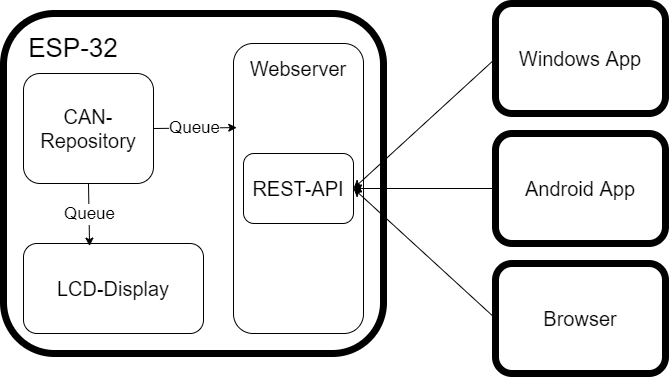

The diagram above was exported from draw.io. Its source (the exported page's mxGraphModel, read from the mxfile embedded in the PNG):
<mxGraphModel dx="2031" dy="1236" grid="1" gridSize="10" guides="1" tooltips="1" connect="1" arrows="1" fold="1" page="1" pageScale="1" pageWidth="1654" pageHeight="1169" math="0" shadow="0">
  <root>
    <mxCell id="0" />
    <mxCell id="1" parent="0" />
    <mxCell id="zbK5dYzN7ngJlq8Q_Xdg-3" value="" style="rounded=1;whiteSpace=wrap;html=1;fillColor=none;strokeWidth=7;" vertex="1" parent="1">
      <mxGeometry x="250" y="170" width="380" height="340" as="geometry" />
    </mxCell>
    <mxCell id="zbK5dYzN7ngJlq8Q_Xdg-4" value="ESP-32" style="text;html=1;strokeColor=none;fillColor=none;align=center;verticalAlign=middle;whiteSpace=wrap;rounded=0;strokeWidth=1;fontSize=26;" vertex="1" parent="1">
      <mxGeometry x="260" y="190" width="120" height="30" as="geometry" />
    </mxCell>
    <mxCell id="zbK5dYzN7ngJlq8Q_Xdg-5" value="" style="rounded=1;whiteSpace=wrap;html=1;fontSize=20;strokeWidth=1;" vertex="1" parent="1">
      <mxGeometry x="480" y="200" width="130" height="290" as="geometry" />
    </mxCell>
    <mxCell id="zbK5dYzN7ngJlq8Q_Xdg-6" value="Webserver" style="text;html=1;strokeColor=none;fillColor=none;align=center;verticalAlign=middle;whiteSpace=wrap;rounded=0;fontSize=20;" vertex="1" parent="1">
      <mxGeometry x="515" y="210" width="60" height="30" as="geometry" />
    </mxCell>
    <mxCell id="zbK5dYzN7ngJlq8Q_Xdg-7" value="REST-API" style="rounded=1;whiteSpace=wrap;html=1;fontSize=20;strokeWidth=1;fillColor=none;" vertex="1" parent="1">
      <mxGeometry x="490" y="310" width="110" height="70" as="geometry" />
    </mxCell>
    <mxCell id="zbK5dYzN7ngJlq8Q_Xdg-8" value="CAN-Repository" style="rounded=1;whiteSpace=wrap;html=1;fontSize=20;strokeWidth=1;" vertex="1" parent="1">
      <mxGeometry x="270" y="230" width="130" height="110" as="geometry" />
    </mxCell>
    <mxCell id="zbK5dYzN7ngJlq8Q_Xdg-9" value="LCD-Display" style="rounded=1;whiteSpace=wrap;html=1;fontSize=20;strokeWidth=1;" vertex="1" parent="1">
      <mxGeometry x="270" y="400" width="180" height="90" as="geometry" />
    </mxCell>
    <mxCell id="zbK5dYzN7ngJlq8Q_Xdg-10" value="Queue" style="endArrow=classic;html=1;rounded=0;fontSize=17;exitX=1;exitY=0.5;exitDx=0;exitDy=0;entryX=0.025;entryY=0.29;entryDx=0;entryDy=0;entryPerimeter=0;" edge="1" parent="1" source="zbK5dYzN7ngJlq8Q_Xdg-8" target="zbK5dYzN7ngJlq8Q_Xdg-5">
      <mxGeometry width="50" height="50" relative="1" as="geometry">
        <mxPoint x="800" y="560" as="sourcePoint" />
        <mxPoint x="850" y="510" as="targetPoint" />
      </mxGeometry>
    </mxCell>
    <mxCell id="zbK5dYzN7ngJlq8Q_Xdg-11" value="Queue" style="endArrow=classic;html=1;rounded=0;fontSize=17;exitX=0.5;exitY=1;exitDx=0;exitDy=0;entryX=0.367;entryY=0.029;entryDx=0;entryDy=0;entryPerimeter=0;" edge="1" parent="1" source="zbK5dYzN7ngJlq8Q_Xdg-8" target="zbK5dYzN7ngJlq8Q_Xdg-9">
      <mxGeometry width="50" height="50" relative="1" as="geometry">
        <mxPoint x="410" y="295.0000000000002" as="sourcePoint" />
        <mxPoint x="493.25" y="294.0999999999999" as="targetPoint" />
      </mxGeometry>
    </mxCell>
    <mxCell id="zbK5dYzN7ngJlq8Q_Xdg-12" value="Windows App" style="rounded=1;whiteSpace=wrap;html=1;fillColor=none;strokeWidth=7;fontSize=20;" vertex="1" parent="1">
      <mxGeometry x="742" y="160" width="170" height="110" as="geometry" />
    </mxCell>
    <mxCell id="zbK5dYzN7ngJlq8Q_Xdg-13" value="Android App" style="rounded=1;whiteSpace=wrap;html=1;fillColor=none;strokeWidth=7;fontSize=20;" vertex="1" parent="1">
      <mxGeometry x="742" y="290" width="170" height="110" as="geometry" />
    </mxCell>
    <mxCell id="zbK5dYzN7ngJlq8Q_Xdg-14" value="Browser" style="rounded=1;whiteSpace=wrap;html=1;fillColor=none;strokeWidth=7;fontSize=20;" vertex="1" parent="1">
      <mxGeometry x="742" y="420" width="170" height="110" as="geometry" />
    </mxCell>
    <mxCell id="zbK5dYzN7ngJlq8Q_Xdg-15" value="" style="endArrow=classic;html=1;rounded=0;fontSize=20;entryX=1;entryY=0.5;entryDx=0;entryDy=0;exitX=0;exitY=0.5;exitDx=0;exitDy=0;" edge="1" parent="1" source="zbK5dYzN7ngJlq8Q_Xdg-14" target="zbK5dYzN7ngJlq8Q_Xdg-7">
      <mxGeometry width="50" height="50" relative="1" as="geometry">
        <mxPoint x="800" y="560" as="sourcePoint" />
        <mxPoint x="850" y="510" as="targetPoint" />
      </mxGeometry>
    </mxCell>
    <mxCell id="zbK5dYzN7ngJlq8Q_Xdg-16" value="" style="endArrow=classic;html=1;rounded=0;fontSize=20;entryX=1;entryY=0.5;entryDx=0;entryDy=0;exitX=0;exitY=0.5;exitDx=0;exitDy=0;" edge="1" parent="1" source="zbK5dYzN7ngJlq8Q_Xdg-13" target="zbK5dYzN7ngJlq8Q_Xdg-7">
      <mxGeometry width="50" height="50" relative="1" as="geometry">
        <mxPoint x="760" y="474.9999999999998" as="sourcePoint" />
        <mxPoint x="610" y="354.9999999999998" as="targetPoint" />
      </mxGeometry>
    </mxCell>
    <mxCell id="zbK5dYzN7ngJlq8Q_Xdg-17" value="" style="endArrow=classic;html=1;rounded=0;fontSize=20;entryX=1;entryY=0.5;entryDx=0;entryDy=0;exitX=0;exitY=0.5;exitDx=0;exitDy=0;" edge="1" parent="1" source="zbK5dYzN7ngJlq8Q_Xdg-12" target="zbK5dYzN7ngJlq8Q_Xdg-7">
      <mxGeometry width="50" height="50" relative="1" as="geometry">
        <mxPoint x="760" y="345.0000000000002" as="sourcePoint" />
        <mxPoint x="610" y="354.9999999999998" as="targetPoint" />
      </mxGeometry>
    </mxCell>
  </root>
</mxGraphModel>